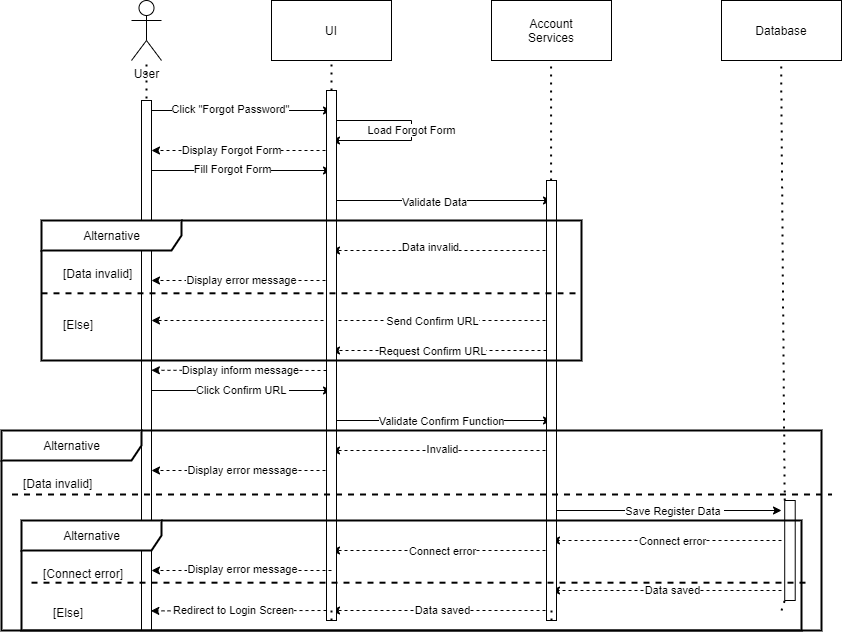

The diagram above was exported from draw.io. Its source (the exported page's mxGraphModel, read from the mxfile embedded in the PNG):
<mxGraphModel dx="1715" dy="574" grid="1" gridSize="10" guides="1" tooltips="1" connect="1" arrows="1" fold="1" page="1" pageScale="1" pageWidth="850" pageHeight="1100" math="0" shadow="0">
  <root>
    <mxCell id="a8qg8DbvDf3Fc6ItXYrm-0" />
    <mxCell id="a8qg8DbvDf3Fc6ItXYrm-1" parent="a8qg8DbvDf3Fc6ItXYrm-0" />
    <mxCell id="Kp3pf9ZOi3j8KmFCFYSx-0" value="" style="endArrow=classic;html=1;rounded=0;dashed=1;" edge="1" parent="a8qg8DbvDf3Fc6ItXYrm-1">
      <mxGeometry width="50" height="50" relative="1" as="geometry">
        <mxPoint x="750" y="610" as="sourcePoint" />
        <mxPoint x="520" y="610" as="targetPoint" />
      </mxGeometry>
    </mxCell>
    <mxCell id="Kp3pf9ZOi3j8KmFCFYSx-1" value="Connect error" style="edgeLabel;html=1;align=center;verticalAlign=middle;resizable=0;points=[];" vertex="1" connectable="0" parent="Kp3pf9ZOi3j8KmFCFYSx-0">
      <mxGeometry x="0.0897" y="1" relative="1" as="geometry">
        <mxPoint x="16" as="offset" />
      </mxGeometry>
    </mxCell>
    <mxCell id="Kp3pf9ZOi3j8KmFCFYSx-2" value="" style="endArrow=classic;html=1;rounded=0;dashed=1;" edge="1" parent="a8qg8DbvDf3Fc6ItXYrm-1">
      <mxGeometry width="50" height="50" relative="1" as="geometry">
        <mxPoint x="750" y="660" as="sourcePoint" />
        <mxPoint x="520" y="660" as="targetPoint" />
      </mxGeometry>
    </mxCell>
    <mxCell id="Kp3pf9ZOi3j8KmFCFYSx-3" value="Data saved" style="edgeLabel;html=1;align=center;verticalAlign=middle;resizable=0;points=[];" vertex="1" connectable="0" parent="Kp3pf9ZOi3j8KmFCFYSx-2">
      <mxGeometry x="0.104" relative="1" as="geometry">
        <mxPoint x="17" as="offset" />
      </mxGeometry>
    </mxCell>
    <mxCell id="Kp3pf9ZOi3j8KmFCFYSx-4" value="" style="endArrow=classic;html=1;rounded=0;dashed=1;" edge="1" parent="a8qg8DbvDf3Fc6ItXYrm-1">
      <mxGeometry width="50" height="50" relative="1" as="geometry">
        <mxPoint x="520" y="620" as="sourcePoint" />
        <mxPoint x="300" y="620" as="targetPoint" />
      </mxGeometry>
    </mxCell>
    <mxCell id="Kp3pf9ZOi3j8KmFCFYSx-5" value="Connect error" style="edgeLabel;html=1;align=center;verticalAlign=middle;resizable=0;points=[];" vertex="1" connectable="0" parent="Kp3pf9ZOi3j8KmFCFYSx-4">
      <mxGeometry x="0.0759" y="1" relative="1" as="geometry">
        <mxPoint x="9" as="offset" />
      </mxGeometry>
    </mxCell>
    <mxCell id="Kp3pf9ZOi3j8KmFCFYSx-6" value="" style="endArrow=classic;html=1;rounded=0;dashed=1;" edge="1" parent="a8qg8DbvDf3Fc6ItXYrm-1">
      <mxGeometry width="50" height="50" relative="1" as="geometry">
        <mxPoint x="520" y="680" as="sourcePoint" />
        <mxPoint x="300" y="680" as="targetPoint" />
        <Array as="points">
          <mxPoint x="400" y="680" />
        </Array>
      </mxGeometry>
    </mxCell>
    <mxCell id="Kp3pf9ZOi3j8KmFCFYSx-7" value="Data saved" style="edgeLabel;html=1;align=center;verticalAlign=middle;resizable=0;points=[];" vertex="1" connectable="0" parent="Kp3pf9ZOi3j8KmFCFYSx-6">
      <mxGeometry x="-0.0056" y="2" relative="1" as="geometry">
        <mxPoint y="-2" as="offset" />
      </mxGeometry>
    </mxCell>
    <mxCell id="Kp3pf9ZOi3j8KmFCFYSx-8" value="UI" style="rounded=0;whiteSpace=wrap;html=1;" vertex="1" parent="a8qg8DbvDf3Fc6ItXYrm-1">
      <mxGeometry x="240" y="70" width="120" height="60" as="geometry" />
    </mxCell>
    <mxCell id="Kp3pf9ZOi3j8KmFCFYSx-9" value="Account&lt;br&gt;Services" style="rounded=0;whiteSpace=wrap;html=1;" vertex="1" parent="a8qg8DbvDf3Fc6ItXYrm-1">
      <mxGeometry x="460" y="70" width="120" height="60" as="geometry" />
    </mxCell>
    <mxCell id="Kp3pf9ZOi3j8KmFCFYSx-10" value="Database" style="rounded=0;whiteSpace=wrap;html=1;" vertex="1" parent="a8qg8DbvDf3Fc6ItXYrm-1">
      <mxGeometry x="690" y="70" width="120" height="60" as="geometry" />
    </mxCell>
    <mxCell id="Kp3pf9ZOi3j8KmFCFYSx-11" value="User" style="shape=umlActor;verticalLabelPosition=bottom;verticalAlign=top;html=1;outlineConnect=0;" vertex="1" parent="a8qg8DbvDf3Fc6ItXYrm-1">
      <mxGeometry x="100" y="70" width="30" height="60" as="geometry" />
    </mxCell>
    <mxCell id="Kp3pf9ZOi3j8KmFCFYSx-12" value="" style="endArrow=none;dashed=1;html=1;dashPattern=1 3;strokeWidth=2;rounded=0;" edge="1" parent="a8qg8DbvDf3Fc6ItXYrm-1" target="Kp3pf9ZOi3j8KmFCFYSx-11">
      <mxGeometry width="50" height="50" relative="1" as="geometry">
        <mxPoint x="115" y="680" as="sourcePoint" />
        <mxPoint x="390" y="260" as="targetPoint" />
      </mxGeometry>
    </mxCell>
    <mxCell id="Kp3pf9ZOi3j8KmFCFYSx-13" value="" style="endArrow=none;dashed=1;html=1;dashPattern=1 3;strokeWidth=2;rounded=0;startArrow=none;" edge="1" parent="a8qg8DbvDf3Fc6ItXYrm-1" source="Kp3pf9ZOi3j8KmFCFYSx-44">
      <mxGeometry width="50" height="50" relative="1" as="geometry">
        <mxPoint x="300" y="630" as="sourcePoint" />
        <mxPoint x="300" y="130" as="targetPoint" />
      </mxGeometry>
    </mxCell>
    <mxCell id="Kp3pf9ZOi3j8KmFCFYSx-14" value="" style="endArrow=none;dashed=1;html=1;dashPattern=1 3;strokeWidth=2;rounded=0;startArrow=none;" edge="1" parent="a8qg8DbvDf3Fc6ItXYrm-1" source="Kp3pf9ZOi3j8KmFCFYSx-46">
      <mxGeometry width="50" height="50" relative="1" as="geometry">
        <mxPoint x="520" y="630" as="sourcePoint" />
        <mxPoint x="519.5799999999999" y="130" as="targetPoint" />
      </mxGeometry>
    </mxCell>
    <mxCell id="Kp3pf9ZOi3j8KmFCFYSx-15" value="" style="endArrow=none;dashed=1;html=1;dashPattern=1 3;strokeWidth=2;rounded=0;startArrow=none;" edge="1" parent="a8qg8DbvDf3Fc6ItXYrm-1" source="Kp3pf9ZOi3j8KmFCFYSx-62">
      <mxGeometry width="50" height="50" relative="1" as="geometry">
        <mxPoint x="750" y="680" as="sourcePoint" />
        <mxPoint x="749.5799999999999" y="130" as="targetPoint" />
      </mxGeometry>
    </mxCell>
    <mxCell id="Kp3pf9ZOi3j8KmFCFYSx-16" value="" style="endArrow=classic;html=1;rounded=0;" edge="1" parent="a8qg8DbvDf3Fc6ItXYrm-1">
      <mxGeometry width="50" height="50" relative="1" as="geometry">
        <mxPoint x="120" y="180" as="sourcePoint" />
        <mxPoint x="300" y="180" as="targetPoint" />
      </mxGeometry>
    </mxCell>
    <mxCell id="Kp3pf9ZOi3j8KmFCFYSx-17" value="Click &quot;Forgot Password&quot;" style="edgeLabel;html=1;align=center;verticalAlign=middle;resizable=0;points=[];" vertex="1" connectable="0" parent="Kp3pf9ZOi3j8KmFCFYSx-16">
      <mxGeometry x="-0.1264" y="1" relative="1" as="geometry">
        <mxPoint as="offset" />
      </mxGeometry>
    </mxCell>
    <mxCell id="Kp3pf9ZOi3j8KmFCFYSx-18" value="" style="endArrow=classic;html=1;rounded=0;dashed=1;" edge="1" parent="a8qg8DbvDf3Fc6ItXYrm-1">
      <mxGeometry width="50" height="50" relative="1" as="geometry">
        <mxPoint x="300" y="220" as="sourcePoint" />
        <mxPoint x="120" y="220" as="targetPoint" />
      </mxGeometry>
    </mxCell>
    <mxCell id="Kp3pf9ZOi3j8KmFCFYSx-19" value="Display Forgot Form" style="edgeLabel;html=1;align=center;verticalAlign=middle;resizable=0;points=[];" vertex="1" connectable="0" parent="Kp3pf9ZOi3j8KmFCFYSx-18">
      <mxGeometry x="0.1111" relative="1" as="geometry">
        <mxPoint as="offset" />
      </mxGeometry>
    </mxCell>
    <mxCell id="Kp3pf9ZOi3j8KmFCFYSx-20" value="" style="endArrow=classic;html=1;rounded=0;" edge="1" parent="a8qg8DbvDf3Fc6ItXYrm-1">
      <mxGeometry width="50" height="50" relative="1" as="geometry">
        <mxPoint x="120" y="240" as="sourcePoint" />
        <mxPoint x="300" y="240" as="targetPoint" />
      </mxGeometry>
    </mxCell>
    <mxCell id="Kp3pf9ZOi3j8KmFCFYSx-21" value="Fill Forgot&amp;nbsp;Form" style="edgeLabel;html=1;align=center;verticalAlign=middle;resizable=0;points=[];" vertex="1" connectable="0" parent="Kp3pf9ZOi3j8KmFCFYSx-20">
      <mxGeometry x="-0.1724" y="1" relative="1" as="geometry">
        <mxPoint x="6" as="offset" />
      </mxGeometry>
    </mxCell>
    <mxCell id="Kp3pf9ZOi3j8KmFCFYSx-22" value="" style="endArrow=classic;html=1;rounded=0;" edge="1" parent="a8qg8DbvDf3Fc6ItXYrm-1">
      <mxGeometry width="50" height="50" relative="1" as="geometry">
        <mxPoint x="300" y="270" as="sourcePoint" />
        <mxPoint x="520" y="270" as="targetPoint" />
      </mxGeometry>
    </mxCell>
    <mxCell id="Kp3pf9ZOi3j8KmFCFYSx-23" value="Validate Data" style="edgeLabel;html=1;align=center;verticalAlign=middle;resizable=0;points=[];" vertex="1" connectable="0" parent="Kp3pf9ZOi3j8KmFCFYSx-22">
      <mxGeometry x="-0.0658" y="-2" relative="1" as="geometry">
        <mxPoint as="offset" />
      </mxGeometry>
    </mxCell>
    <mxCell id="Kp3pf9ZOi3j8KmFCFYSx-24" value="" style="endArrow=classic;html=1;rounded=0;dashed=1;" edge="1" parent="a8qg8DbvDf3Fc6ItXYrm-1">
      <mxGeometry width="50" height="50" relative="1" as="geometry">
        <mxPoint x="520" y="320" as="sourcePoint" />
        <mxPoint x="300" y="320" as="targetPoint" />
      </mxGeometry>
    </mxCell>
    <mxCell id="Kp3pf9ZOi3j8KmFCFYSx-25" value="Data invalid" style="edgeLabel;html=1;align=center;verticalAlign=middle;resizable=0;points=[];" vertex="1" connectable="0" parent="Kp3pf9ZOi3j8KmFCFYSx-24">
      <mxGeometry x="0.1097" y="-3" relative="1" as="geometry">
        <mxPoint as="offset" />
      </mxGeometry>
    </mxCell>
    <mxCell id="Kp3pf9ZOi3j8KmFCFYSx-26" value="" style="endArrow=classic;html=1;rounded=0;dashed=1;" edge="1" parent="a8qg8DbvDf3Fc6ItXYrm-1">
      <mxGeometry width="50" height="50" relative="1" as="geometry">
        <mxPoint x="515" y="420" as="sourcePoint" />
        <mxPoint x="300" y="420" as="targetPoint" />
      </mxGeometry>
    </mxCell>
    <mxCell id="Kp3pf9ZOi3j8KmFCFYSx-27" value="Request Confirm URL" style="edgeLabel;html=1;align=center;verticalAlign=middle;resizable=0;points=[];" vertex="1" connectable="0" parent="Kp3pf9ZOi3j8KmFCFYSx-26">
      <mxGeometry x="0.1788" y="1" relative="1" as="geometry">
        <mxPoint x="12" as="offset" />
      </mxGeometry>
    </mxCell>
    <mxCell id="Kp3pf9ZOi3j8KmFCFYSx-28" value="" style="endArrow=classic;html=1;rounded=0;dashed=1;" edge="1" parent="a8qg8DbvDf3Fc6ItXYrm-1">
      <mxGeometry width="50" height="50" relative="1" as="geometry">
        <mxPoint x="300" y="350" as="sourcePoint" />
        <mxPoint x="120" y="350" as="targetPoint" />
      </mxGeometry>
    </mxCell>
    <mxCell id="Kp3pf9ZOi3j8KmFCFYSx-29" value="Display error message" style="edgeLabel;html=1;align=center;verticalAlign=middle;resizable=0;points=[];" vertex="1" connectable="0" parent="Kp3pf9ZOi3j8KmFCFYSx-28">
      <mxGeometry x="0.1648" y="-3" relative="1" as="geometry">
        <mxPoint x="15" y="3" as="offset" />
      </mxGeometry>
    </mxCell>
    <mxCell id="Kp3pf9ZOi3j8KmFCFYSx-30" value="" style="endArrow=classic;html=1;rounded=0;dashed=1;" edge="1" parent="a8qg8DbvDf3Fc6ItXYrm-1">
      <mxGeometry width="50" height="50" relative="1" as="geometry">
        <mxPoint x="520" y="390" as="sourcePoint" />
        <mxPoint x="120" y="390" as="targetPoint" />
      </mxGeometry>
    </mxCell>
    <mxCell id="Kp3pf9ZOi3j8KmFCFYSx-31" value="Send Confirm URL" style="edgeLabel;html=1;align=center;verticalAlign=middle;resizable=0;points=[];" vertex="1" connectable="0" parent="Kp3pf9ZOi3j8KmFCFYSx-30">
      <mxGeometry x="0.5828" y="1" relative="1" as="geometry">
        <mxPoint x="197" as="offset" />
      </mxGeometry>
    </mxCell>
    <mxCell id="Kp3pf9ZOi3j8KmFCFYSx-32" value="" style="endArrow=classic;html=1;rounded=0;" edge="1" parent="a8qg8DbvDf3Fc6ItXYrm-1">
      <mxGeometry width="50" height="50" relative="1" as="geometry">
        <mxPoint x="120" y="460" as="sourcePoint" />
        <mxPoint x="300" y="460" as="targetPoint" />
      </mxGeometry>
    </mxCell>
    <mxCell id="Kp3pf9ZOi3j8KmFCFYSx-33" value="Click Confirm URL&amp;nbsp;" style="edgeLabel;html=1;align=center;verticalAlign=middle;resizable=0;points=[];" vertex="1" connectable="0" parent="Kp3pf9ZOi3j8KmFCFYSx-32">
      <mxGeometry x="-0.1188" y="-2" relative="1" as="geometry">
        <mxPoint x="11" y="-2" as="offset" />
      </mxGeometry>
    </mxCell>
    <mxCell id="Kp3pf9ZOi3j8KmFCFYSx-34" value="" style="endArrow=classic;html=1;rounded=0;" edge="1" parent="a8qg8DbvDf3Fc6ItXYrm-1">
      <mxGeometry width="50" height="50" relative="1" as="geometry">
        <mxPoint x="300" y="490" as="sourcePoint" />
        <mxPoint x="520" y="490" as="targetPoint" />
      </mxGeometry>
    </mxCell>
    <mxCell id="Kp3pf9ZOi3j8KmFCFYSx-35" value="Validate Confirm Function" style="edgeLabel;html=1;align=center;verticalAlign=middle;resizable=0;points=[];" vertex="1" connectable="0" parent="Kp3pf9ZOi3j8KmFCFYSx-34">
      <mxGeometry x="-0.0846" y="-1" relative="1" as="geometry">
        <mxPoint x="9" as="offset" />
      </mxGeometry>
    </mxCell>
    <mxCell id="Kp3pf9ZOi3j8KmFCFYSx-36" value="" style="endArrow=classic;html=1;rounded=0;dashed=1;" edge="1" parent="a8qg8DbvDf3Fc6ItXYrm-1">
      <mxGeometry width="50" height="50" relative="1" as="geometry">
        <mxPoint x="300" y="540" as="sourcePoint" />
        <mxPoint x="120" y="540" as="targetPoint" />
      </mxGeometry>
    </mxCell>
    <mxCell id="Kp3pf9ZOi3j8KmFCFYSx-37" value="Display error message" style="edgeLabel;html=1;align=center;verticalAlign=middle;resizable=0;points=[];" vertex="1" connectable="0" parent="Kp3pf9ZOi3j8KmFCFYSx-36">
      <mxGeometry x="0.1203" relative="1" as="geometry">
        <mxPoint x="11" as="offset" />
      </mxGeometry>
    </mxCell>
    <mxCell id="Kp3pf9ZOi3j8KmFCFYSx-38" value="" style="endArrow=classic;html=1;rounded=0;dashed=1;" edge="1" parent="a8qg8DbvDf3Fc6ItXYrm-1">
      <mxGeometry width="50" height="50" relative="1" as="geometry">
        <mxPoint x="520" y="520" as="sourcePoint" />
        <mxPoint x="300" y="520" as="targetPoint" />
      </mxGeometry>
    </mxCell>
    <mxCell id="Kp3pf9ZOi3j8KmFCFYSx-39" value="Invalid" style="edgeLabel;html=1;align=center;verticalAlign=middle;resizable=0;points=[];" vertex="1" connectable="0" parent="Kp3pf9ZOi3j8KmFCFYSx-38">
      <mxGeometry x="0.1448" y="-1" relative="1" as="geometry">
        <mxPoint x="16" as="offset" />
      </mxGeometry>
    </mxCell>
    <mxCell id="Kp3pf9ZOi3j8KmFCFYSx-40" value="" style="endArrow=classic;html=1;rounded=0;" edge="1" parent="a8qg8DbvDf3Fc6ItXYrm-1">
      <mxGeometry width="50" height="50" relative="1" as="geometry">
        <mxPoint x="520" y="580" as="sourcePoint" />
        <mxPoint x="750" y="580" as="targetPoint" />
      </mxGeometry>
    </mxCell>
    <mxCell id="Kp3pf9ZOi3j8KmFCFYSx-41" value="Save Register Data&amp;nbsp;" style="edgeLabel;html=1;align=center;verticalAlign=middle;resizable=0;points=[];" vertex="1" connectable="0" parent="Kp3pf9ZOi3j8KmFCFYSx-40">
      <mxGeometry x="0.0639" y="-1" relative="1" as="geometry">
        <mxPoint as="offset" />
      </mxGeometry>
    </mxCell>
    <mxCell id="Kp3pf9ZOi3j8KmFCFYSx-42" value="" style="endArrow=classic;html=1;rounded=0;edgeStyle=orthogonalEdgeStyle;" edge="1" parent="a8qg8DbvDf3Fc6ItXYrm-1">
      <mxGeometry width="50" height="50" relative="1" as="geometry">
        <mxPoint x="300" y="190" as="sourcePoint" />
        <mxPoint x="300" y="210" as="targetPoint" />
        <Array as="points">
          <mxPoint x="380" y="190" />
        </Array>
      </mxGeometry>
    </mxCell>
    <mxCell id="Kp3pf9ZOi3j8KmFCFYSx-43" value="Load Forgot Form" style="edgeLabel;html=1;align=center;verticalAlign=middle;resizable=0;points=[];" vertex="1" connectable="0" parent="Kp3pf9ZOi3j8KmFCFYSx-42">
      <mxGeometry x="-0.433" relative="1" as="geometry">
        <mxPoint x="29" y="10" as="offset" />
      </mxGeometry>
    </mxCell>
    <mxCell id="Kp3pf9ZOi3j8KmFCFYSx-44" value="" style="html=1;points=[];perimeter=orthogonalPerimeter;" vertex="1" parent="a8qg8DbvDf3Fc6ItXYrm-1">
      <mxGeometry x="295" y="160" width="10" height="530" as="geometry" />
    </mxCell>
    <mxCell id="Kp3pf9ZOi3j8KmFCFYSx-45" value="" style="endArrow=none;dashed=1;html=1;dashPattern=1 3;strokeWidth=2;rounded=0;" edge="1" parent="a8qg8DbvDf3Fc6ItXYrm-1" target="Kp3pf9ZOi3j8KmFCFYSx-44">
      <mxGeometry width="50" height="50" relative="1" as="geometry">
        <mxPoint x="300" y="680" as="sourcePoint" />
        <mxPoint x="300.0000000000001" y="130" as="targetPoint" />
      </mxGeometry>
    </mxCell>
    <mxCell id="Kp3pf9ZOi3j8KmFCFYSx-46" value="" style="html=1;points=[];perimeter=orthogonalPerimeter;" vertex="1" parent="a8qg8DbvDf3Fc6ItXYrm-1">
      <mxGeometry x="515" y="250" width="10" height="440" as="geometry" />
    </mxCell>
    <mxCell id="Kp3pf9ZOi3j8KmFCFYSx-47" value="" style="endArrow=none;dashed=1;html=1;dashPattern=1 3;strokeWidth=2;rounded=0;" edge="1" parent="a8qg8DbvDf3Fc6ItXYrm-1" target="Kp3pf9ZOi3j8KmFCFYSx-46">
      <mxGeometry width="50" height="50" relative="1" as="geometry">
        <mxPoint x="520" y="680" as="sourcePoint" />
        <mxPoint x="519.5799999999999" y="130" as="targetPoint" />
      </mxGeometry>
    </mxCell>
    <mxCell id="Kp3pf9ZOi3j8KmFCFYSx-48" value="" style="endArrow=classic;html=1;rounded=0;dashed=1;" edge="1" parent="a8qg8DbvDf3Fc6ItXYrm-1">
      <mxGeometry width="50" height="50" relative="1" as="geometry">
        <mxPoint x="300" y="640" as="sourcePoint" />
        <mxPoint x="120" y="640" as="targetPoint" />
      </mxGeometry>
    </mxCell>
    <mxCell id="Kp3pf9ZOi3j8KmFCFYSx-49" value="Display error message" style="edgeLabel;html=1;align=center;verticalAlign=middle;resizable=0;points=[];" vertex="1" connectable="0" parent="Kp3pf9ZOi3j8KmFCFYSx-48">
      <mxGeometry x="0.1847" y="-1" relative="1" as="geometry">
        <mxPoint x="17" as="offset" />
      </mxGeometry>
    </mxCell>
    <mxCell id="Kp3pf9ZOi3j8KmFCFYSx-50" value="" style="endArrow=classic;html=1;rounded=0;dashed=1;entryX=0.931;entryY=0.963;entryDx=0;entryDy=0;entryPerimeter=0;" edge="1" parent="a8qg8DbvDf3Fc6ItXYrm-1" target="Kp3pf9ZOi3j8KmFCFYSx-55">
      <mxGeometry width="50" height="50" relative="1" as="geometry">
        <mxPoint x="295" y="680" as="sourcePoint" />
        <mxPoint x="115" y="680" as="targetPoint" />
      </mxGeometry>
    </mxCell>
    <mxCell id="Kp3pf9ZOi3j8KmFCFYSx-51" value="Redirect to Login Screen" style="edgeLabel;html=1;align=center;verticalAlign=middle;resizable=0;points=[];" vertex="1" connectable="0" parent="Kp3pf9ZOi3j8KmFCFYSx-50">
      <mxGeometry x="0.0831" y="-1" relative="1" as="geometry">
        <mxPoint x="2" as="offset" />
      </mxGeometry>
    </mxCell>
    <mxCell id="Kp3pf9ZOi3j8KmFCFYSx-52" value="" style="endArrow=none;dashed=1;html=1;dashPattern=1 3;strokeWidth=2;rounded=0;" edge="1" parent="a8qg8DbvDf3Fc6ItXYrm-1" target="Kp3pf9ZOi3j8KmFCFYSx-62">
      <mxGeometry width="50" height="50" relative="1" as="geometry">
        <mxPoint x="750" y="680" as="sourcePoint" />
        <mxPoint x="749.5799999999999" y="130" as="targetPoint" />
      </mxGeometry>
    </mxCell>
    <mxCell id="Kp3pf9ZOi3j8KmFCFYSx-53" value="" style="endArrow=classic;html=1;rounded=0;dashed=1;entryX=0.986;entryY=0.509;entryDx=0;entryDy=0;entryPerimeter=0;" edge="1" parent="a8qg8DbvDf3Fc6ItXYrm-1" target="Kp3pf9ZOi3j8KmFCFYSx-55">
      <mxGeometry width="50" height="50" relative="1" as="geometry">
        <mxPoint x="295" y="440" as="sourcePoint" />
        <mxPoint x="115" y="440" as="targetPoint" />
      </mxGeometry>
    </mxCell>
    <mxCell id="Kp3pf9ZOi3j8KmFCFYSx-54" value="Display inform message" style="edgeLabel;html=1;align=center;verticalAlign=middle;resizable=0;points=[];" vertex="1" connectable="0" parent="Kp3pf9ZOi3j8KmFCFYSx-53">
      <mxGeometry x="0.1648" y="-3" relative="1" as="geometry">
        <mxPoint x="15" y="3" as="offset" />
      </mxGeometry>
    </mxCell>
    <mxCell id="Kp3pf9ZOi3j8KmFCFYSx-55" value="" style="html=1;points=[];perimeter=orthogonalPerimeter;" vertex="1" parent="a8qg8DbvDf3Fc6ItXYrm-1">
      <mxGeometry x="110" y="170" width="10" height="530" as="geometry" />
    </mxCell>
    <mxCell id="Kp3pf9ZOi3j8KmFCFYSx-56" value="Alternative" style="shape=umlFrame;tabWidth=110;tabHeight=30;tabPosition=left;html=1;boundedLbl=1;labelInHeader=1;width=140;height=30;strokeWidth=2;" vertex="1" parent="a8qg8DbvDf3Fc6ItXYrm-1">
      <mxGeometry x="10" y="290" width="540" height="140" as="geometry" />
    </mxCell>
    <mxCell id="Kp3pf9ZOi3j8KmFCFYSx-57" value="[Data invalid]" style="text" vertex="1" parent="Kp3pf9ZOi3j8KmFCFYSx-56">
      <mxGeometry width="100" height="20" relative="1" as="geometry">
        <mxPoint x="20" y="40" as="offset" />
      </mxGeometry>
    </mxCell>
    <mxCell id="Kp3pf9ZOi3j8KmFCFYSx-58" value="[Else]" style="line;strokeWidth=2;dashed=1;labelPosition=center;verticalLabelPosition=bottom;align=left;verticalAlign=top;spacingLeft=20;spacingTop=15;" vertex="1" parent="Kp3pf9ZOi3j8KmFCFYSx-56">
      <mxGeometry y="70" width="540.0000000000001" height="5.6000000000000005" as="geometry" />
    </mxCell>
    <mxCell id="Kp3pf9ZOi3j8KmFCFYSx-59" value="Alternative" style="shape=umlFrame;tabWidth=110;tabHeight=30;tabPosition=left;html=1;boundedLbl=1;labelInHeader=1;width=140;height=30;strokeWidth=2;" vertex="1" parent="a8qg8DbvDf3Fc6ItXYrm-1">
      <mxGeometry x="-30" y="500" width="820" height="200" as="geometry" />
    </mxCell>
    <mxCell id="Kp3pf9ZOi3j8KmFCFYSx-60" value="[Data invalid]" style="text" vertex="1" parent="Kp3pf9ZOi3j8KmFCFYSx-59">
      <mxGeometry width="100" height="20" relative="1" as="geometry">
        <mxPoint x="20" y="40" as="offset" />
      </mxGeometry>
    </mxCell>
    <mxCell id="Kp3pf9ZOi3j8KmFCFYSx-61" value="[Else]" style="line;strokeWidth=2;dashed=1;labelPosition=center;verticalLabelPosition=bottom;align=left;verticalAlign=top;spacingLeft=20;spacingTop=15;" vertex="1" parent="Kp3pf9ZOi3j8KmFCFYSx-59">
      <mxGeometry x="10.512820512820513" y="60" width="820.0000000000001" height="7.999999999999999" as="geometry" />
    </mxCell>
    <mxCell id="Kp3pf9ZOi3j8KmFCFYSx-62" value="" style="html=1;points=[];perimeter=orthogonalPerimeter;" vertex="1" parent="Kp3pf9ZOi3j8KmFCFYSx-59">
      <mxGeometry x="783.2051282051283" y="70" width="10.512820512820513" height="100" as="geometry" />
    </mxCell>
    <mxCell id="P1srCKeZ1WACLM83IzbV-0" value="Alternative" style="shape=umlFrame;tabWidth=110;tabHeight=30;tabPosition=left;html=1;boundedLbl=1;labelInHeader=1;width=140;height=30;strokeWidth=2;" vertex="1" parent="Kp3pf9ZOi3j8KmFCFYSx-59">
      <mxGeometry x="20" y="90" width="780" height="110" as="geometry" />
    </mxCell>
    <mxCell id="P1srCKeZ1WACLM83IzbV-1" value="[Connect error]" style="text" vertex="1" parent="P1srCKeZ1WACLM83IzbV-0">
      <mxGeometry width="100" height="20" relative="1" as="geometry">
        <mxPoint x="20" y="40" as="offset" />
      </mxGeometry>
    </mxCell>
    <mxCell id="P1srCKeZ1WACLM83IzbV-2" value="[Else]" style="line;strokeWidth=2;dashed=1;labelPosition=center;verticalLabelPosition=bottom;align=left;verticalAlign=top;spacingLeft=20;spacingTop=15;" vertex="1" parent="P1srCKeZ1WACLM83IzbV-0">
      <mxGeometry x="10" y="60.00000000000001" width="780.0000000000001" height="4.3999999999999995" as="geometry" />
    </mxCell>
  </root>
</mxGraphModel>